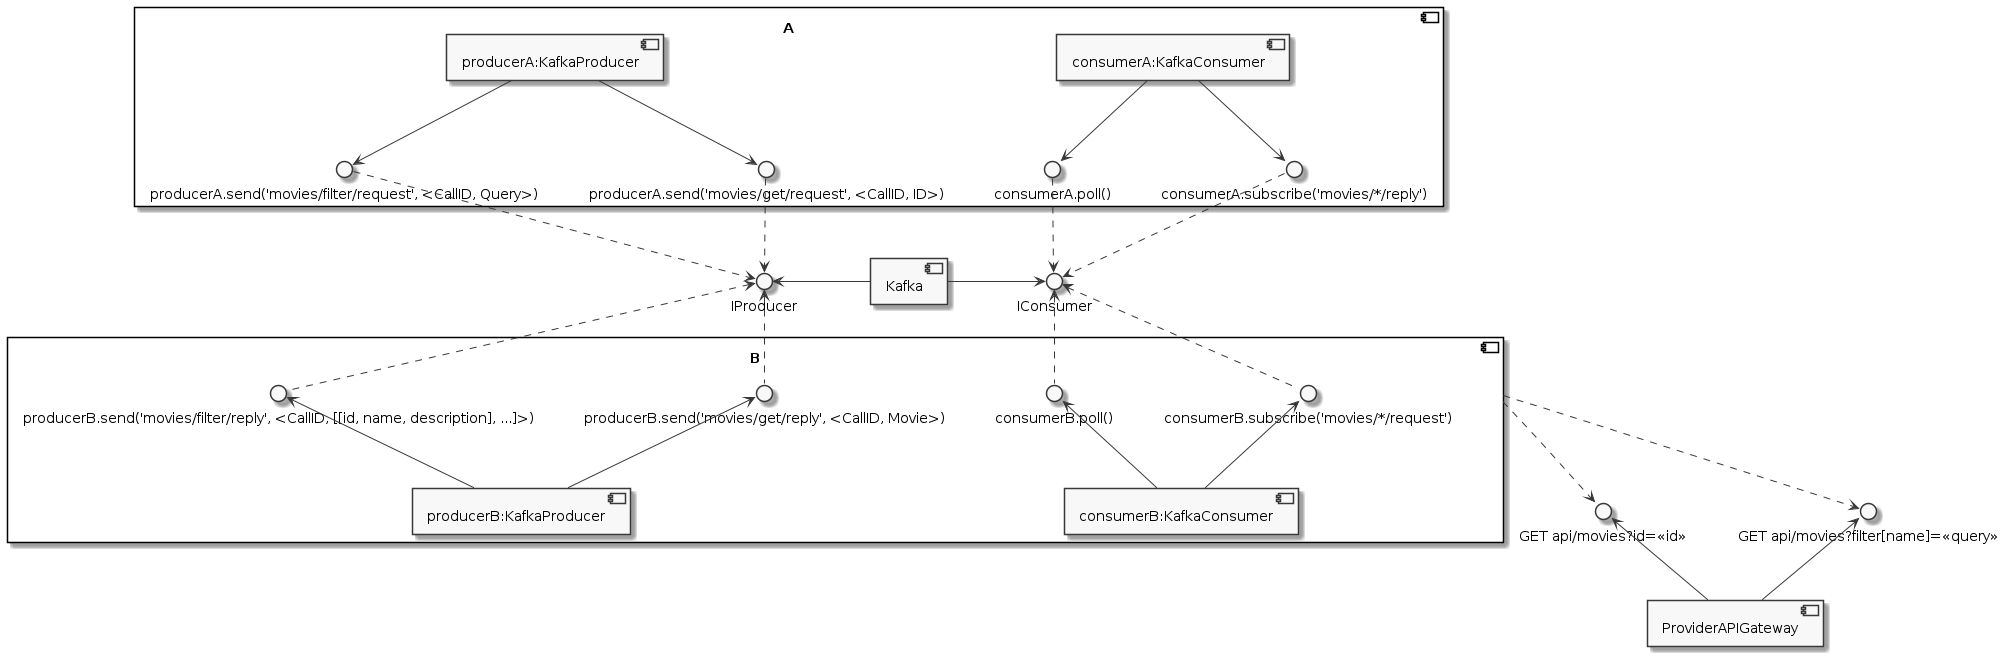

The diagram above was rendered by PlantUML. Its source (embedded in the PNG):
@startuml

skinparam monochrome true

!$MB = "Kafka"
!$obj = "api/movies"
!$gtM = "GET"
!$IFilterREST = $gtM+" "+$obj+"?filter[name]=<<query>>"
!$IGetREST = $gtM+" "+$obj+"?id=<<id>>"

!$name = "A"
component "$name" {
  !$Class = ":KafkaProducer"
  !$Obj = "producer"+$name
  !$Cmp = $Obj+$Class
  component "$Cmp" as AProd
  interface "$Obj.send('movies/filter/request', <CallID, Query>)" as ASnFl
  interface "$Obj.send('movies/get/request', <CallID, ID>)" as ASnGt
  AProd -down-> ASnFl
  AProd -down-> ASnGt
  !$Class = ":KafkaConsumer"
  !$Obj = "consumer"+$name
  !$Cmp = $Obj+$Class
  component "$Cmp" as ACons
  interface "$Obj.poll()" as APl
  interface "$Obj.subscribe('movies/*/reply')" as ASub
  ACons -down-> APl
  ACons -down-> ASub
}

!$name = "B"
component "$name" {
  !$Class = ":KafkaProducer"
  !$Obj = "producer"+$name
  !$Cmp = $Obj+$Class
  component "$Cmp" as BProd
  interface "$Obj.send('movies/filter/reply', <CallID, [[id, name, description], ...]>)" as BSnFl
  interface "$Obj.send('movies/get/reply', <CallID, Movie>)" as BSnGt
  BProd -up-> BSnFl
  BProd -up-> BSnGt
  !$Class = ":KafkaConsumer"
  !$Obj = "consumer"+$name
  !$Cmp = $Obj+$Class
  component "$Cmp" as BCons
  interface "$Obj.poll()" as BPl
  interface "$Obj.subscribe('movies/*/request')" as BSub
  BCons -up-> BPl
  BCons -up-> BSub
}

component "$MB" as MB
interface "IProducer" as IProd
interface "IConsumer" as ICons
MB -left-> IProd
MB -right-> ICons

ASnFl .down.> IProd
ASnGt .down.> IProd
APl .down.> ICons
ASub .down.> ICons

BSnFl .up.> IProd
BSnGt .up.> IProd
BPl .up.> ICons
BSub .up.> ICons

component "ProviderAPIGateway" as Prov
interface "$IFilterREST" as IFlR
interface "$IGetREST" as IGtR
Prov -up-> IFlR
Prov -up-> IGtR

B .down.> IFlR
B .down.> IGtR

@enduml